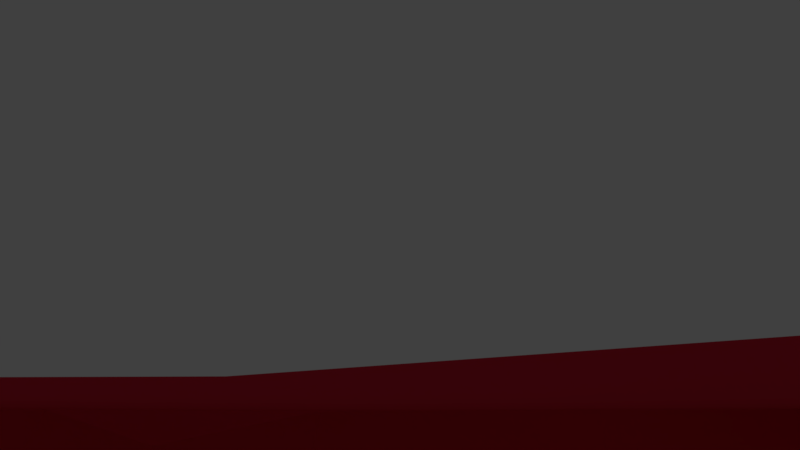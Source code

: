 # Source: platform.blend  (saved by Blender 2.77.0; exported with 4.5.12 LTS)
import bpy
from mathutils import Matrix  # noqa: F401  (used for matrix-valued properties, if any)

bpy.ops.wm.read_factory_settings(use_empty=True)
scene = bpy.context.scene
scene.name = 'Scene'

# ---- collections
col_collection_1 = bpy.data.collections.new('Collection 1'); scene.collection.children.link(col_collection_1)

# ---- materials (node trees are filled in below, after node groups)
mat_mat_platform = bpy.data.materials.new('mat_platform')
mat_mat_platform.alpha_threshold = 0.0
mat_mat_platform.use_transparent_shadow = False
mat_mat_platform.diffuse_color = (0.8, 0.03273, 0.06906, 1.0)
mat_mat_platform.specular_color = (0.0, 0.0, 0.0)
mat_mat_platform.roughness = 0.5
mat_mat_platform.specular_intensity = 0.0

# ---- node groups
ng_auto_smooth = bpy.data.node_groups.new('Auto Smooth', 'GeometryNodeTree')
_s = ng_auto_smooth.interface.new_socket(name='Geometry', in_out='OUTPUT', socket_type='NodeSocketGeometry')
_s = ng_auto_smooth.interface.new_socket(name='Geometry', in_out='INPUT', socket_type='NodeSocketGeometry')
_s = ng_auto_smooth.interface.new_socket(name='Angle', in_out='INPUT', socket_type='NodeSocketFloat')
_s.subtype = 'ANGLE'
_s.min_value = 0.0
_s.max_value = 3.142
ng_auto_smooth.is_modifier = True
_N = ng_auto_smooth.nodes; _L = ng_auto_smooth.links
n0 = _N.new('NodeGroupOutput'); n0.name = 'Group Output'; n0.location = (480, -100)
n1 = _N.new('NodeGroupInput'); n1.name = 'Group Input'; n1.location = (-420, -300)
n2 = _N.new('NodeGroupInput'); n2.name = 'Group Input.001'; n2.location = (-60, -100)
n3 = _N.new('GeometryNodeSetShadeSmooth'); n3.name = 'Set Shade Smooth'; n3.location = (120, -100)
n3.domain = 'EDGE'
n4 = _N.new('GeometryNodeSetShadeSmooth'); n4.name = 'Set Shade Smooth.001'; n4.location = (300, -100)
n5 = _N.new('GeometryNodeInputMeshEdgeAngle'); n5.name = 'Edge Angle'; n5.location = (-420, -220)
n6 = _N.new('GeometryNodeInputEdgeSmooth'); n6.name = 'Is Edge Smooth'; n6.location = (-60, -160)
n7 = _N.new('GeometryNodeInputShadeSmooth'); n7.name = 'Is Face Smooth'; n7.location = (-240, -340)
n8 = _N.new('FunctionNodeBooleanMath'); n8.name = 'Boolean Math'; n8.location = (-60, -220)
n9 = _N.new('FunctionNodeCompare'); n9.name = 'Compare'; n9.location = (-240, -180)
n9.operation = 'LESS_EQUAL'
_L.new(n5.outputs[0], n9.inputs[0])
_L.new(n4.outputs[0], n0.inputs[0])
_L.new(n1.outputs[1], n9.inputs[1])
_L.new(n9.outputs[0], n8.inputs[0])
_L.new(n7.outputs[0], n8.inputs[1])
_L.new(n2.outputs[0], n3.inputs[0])
_L.new(n6.outputs[0], n3.inputs[1])
_L.new(n3.outputs[0], n4.inputs[0])
_L.new(n8.outputs[0], n3.inputs[2])
n0.is_active_output = True

# ---- material node trees

# ---- world
world_world = bpy.data.worlds.new('World'); scene.world = world_world
world_world.color = (0.05088, 0.05088, 0.05088)
world_world.use_sun_shadow = False
world_world.sun_shadow_jitter_overblur = 0.0
world_world.cycles.sampling_method = 'MANUAL'

# ---- cameras
cam_camera = bpy.data.cameras.new('Camera')
cam_camera.passepartout_alpha = 0.719
cam_camera.clip_end = 100.0
cam_camera.lens = 16.0
cam_camera.sensor_width = 32.0
cam_camera.sensor_height = 18.0
cam_camera.ortho_scale = 7.314
cam_camera.display_size = 1.06
cam_camera.show_name = True
cam_camera.lens_unit = 'FOV'
cam_camera.dof.focus_distance = 0.0
cam_camera.dof.aperture_fstop = 128.0

# ---- lights
light_point = bpy.data.lights.new('Point', 'POINT')
light_point.transmission_factor = 0.0
light_point.energy = 351.0
light_point.shadow_buffer_clip_start = 0.5
light_point.shadow_soft_size = 0.1
light_point.shadow_maximum_resolution = 0.006
light_point.use_absolute_resolution = True

# ---- meshes
me_cylinder = bpy.data.meshes.new('Cylinder')
me_cylinder.from_pydata([(-0.6577, 4.998, -1.941), (-0.6259, 4.968, 0.06069), (1.513, 3.649, 0.03851), (2.965, 4.286, -0.003987), (3.624, 3.675, -2.017), (3.401, 3.975, -0.06768), (4.384, 2.896, -0.8688), (4.288, 2.998, 0.06069), (5.187, 0.57, -1.319), (5.167, 0.4521, 0.06069), (4.919, -1.444, 0.06069), (4.468, -2.503, -0.2487), (4.426, -2.47, 0.06069), (2.934, -3.008, 0.06069), (2.286, -4.508, 0.06069), (0.8758, -4.955, 0.06069), (-0.8628, -4.81, -0.242), (-0.8821, -4.742, 0.06069), (0.4438, -0.4407, -0.01347), (-2.323, -3.423, 0.06069), (-4.225, -2.716, -0.9598), (-4.157, -2.576, -0.04101), (-4.927, -1.087, -0.2487), (-4.689, -1.059, 0.06069), (-4.716, 0.4809, 0.06069), (-4.165, 1.746, 0.06069), (-1.38, 0.9586, 0.06069), (-2.554, 4.072, 0.06069), (-1.762, 4.652, -1.964), (-1.772, 4.675, 0.06069), (-2.119, -3.554, 0.07196), (-2.191, -3.71, -2.193), (-3.081, -3.218, -1.278), (-2.964, -3.094, 0.02377), (-2.676, -4.01, -1.108), (-2.574, -3.856, 0.02377), (-2.354, -4.354, -0.9093), (-2.265, -4.188, 0.02377), (-2.231, -4.545, -0.9225), (-2.178, -4.442, -0.1125), (-2.873, -4.242, -1.122), (-2.796, -4.15, 0.02377), (-3.83, -3.238, -1.836), (-3.832, -3.353, 0.02377), (-4.072, -2.85, -1.314), (-4.048, -2.754, -0.07355), (-1.466, -4.321, -1.9), (-1.392, -4.174, 0.1629), (-1.085, -4.898, -1.47), (-0.9727, -4.822, 0.08924), (-1.744, -4.567, -1.928), (-1.701, -4.496, 0.07196), (-2.591, -4.03, -2.239), (-2.513, -3.854, 0.0939), (-2.838, -3.671, -2.13), (-2.762, -3.495, 0.0939), (-2.578, -3.332, 0.07291), (-2.68, -3.465, -0.1185), (-2.451, -3.611, -0.1195), (-2.36, -3.472, 0.07343), (-2.451, -3.611, -0.1224), (-2.79, -3.589, -0.1195), (-2.684, -3.45, 0.0939), (-2.848, -3.519, -0.1195), (-2.74, -3.383, 0.05324), (-2.816, -3.354, 0.07251), (-2.927, -3.488, -0.1175), (-2.906, -3.338, -0.1189), (-2.796, -3.209, 0.0837), (-2.906, -3.338, -0.2565), (-2.742, -3.473, -0.1195), (-2.638, -3.339, 0.0939), (-2.901, -3.523, -0.1195), (-2.791, -3.387, 0.05324), (-2.927, -3.006, 0.06069), (-1.351, -4.163, 0.06069), (-2.148, -4.196, -0.04681), (-2.153, -4.24, -0.2841), (-1.938, -4.383, -0.03753), (-1.976, -4.408, -0.2456), (-2.171, -4.398, -0.2846), (-2.165, -4.348, -0.02909), (-2.236, -4.249, -0.2846), (-2.229, -4.204, -0.06278), (-3.05, -3.87, 0.02377), (-3.136, -3.952, -1.122), (-3.191, -3.693, -1.645), (-3.248, -3.802, 0.02377), (-2.756, -3.997, -1.278), (-2.652, -3.844, 0.02377), (-3.673, -2.761, 0.01159), (-4.289, -2.027, 0.01159), (-3.87, -2.863, -0.8385), (-4.388, -2.208, -0.854), (-3.688, -2.672, 0.06069), (-4.4, -1.848, 0.06069), (3.672, -3.765, 0.05642), (3.571, -3.749, 0.1437), (3.038, -4.43, -0.2197), (2.936, -4.331, 0.1), (2.488, -4.345, 0.001201), (3.522, -3.244, 0.1437), (3.882, -3.028, 0.1437), (3.914, -3.165, -0.186), (4.023, -3.113, -0.5523), (3.953, -3.175, 0.08009), (4.242, -2.964, -0.5909), (4.293, -2.867, 0.08009), (4.315, -2.995, -0.6622), (4.401, -2.878, -0.06239), (4.186, -3.428, -0.6622), (4.176, -3.47, 0.08009), (3.846, -3.578, 0.08009), (3.883, -3.519, -0.6622), (4.232, -2.708, -0.04777), (4.277, -2.727, -0.2458), (4.419, -2.667, -0.2462), (4.418, -2.631, -0.03526), (4.419, -2.667, -0.285), (4.41, -2.807, -0.2464), (4.406, -2.812, -0.02387), (4.25, -2.809, -0.2464), (4.198, -2.815, -0.06931), (-1.089, -4.611, 0.06069), (-0.2638, -4.939, 0.06069), (-1.04, -4.597, 0.06069), (-0.8414, -4.847, 0.06069), (-1.078, -4.673, -0.242), (-0.804, -4.794, -0.0678), (-0.8084, -4.765, 0.06069), (-0.8167, -4.732, -0.0678), (-0.6887, -4.772, 0.06069), (-0.8207, -4.706, 0.06069), (-0.6986, -4.791, -0.06832), (-0.9788, -4.807, -0.242), (-0.9585, -4.812, 0.06069), (4.702, 2.154, -0.9328), (5.132, 1.164, -1.454), (4.257, 2.713, 0.06069), (1.919, 1.199, 0.1052), (5.089, 1.081, 0.06069), (4.681, 1.971, 0.06069), (4.412, 2.764, -0.8688), (5.128, 0.1922, -1.026), (4.827, 1.145, 0.06069), (5.116, -0.4193, 0.06069), (5.083, 0.05201, 0.06069), (3.104, 3.988, -0.05426), (2.99, 4.074, 0.06069), (4.137, 2.364, 0.06069), (4.114, 2.586, -0.05426), (4.068, 2.77, -2.493), (3.518, 3.691, -1.952), (4.521, 1.908, -2.084), (4.27, 1.722, 0.04056), (4.5, 2.268, -2.084), (4.243, 2.18, 0.04056), (4.538, 2.328, -2.087), (4.337, 2.431, -0.01904), (4.798, 1.969, -2.084), (4.624, 1.799, 0.04056), (4.642, 1.417, 0.04056), (4.755, 1.647, -2.075), (4.255, 3.131, -0.05426), (4.035, 3.043, -2.483), (4.966, 1.182, -0.35), (4.564, 2.012, 0.06069), (4.607, 2.594, -0.9756), (4.607, 2.564, 0.06069), (4.652, 2.215, -0.9328), (5.18, 1.063, -1.409), (5.025, 1.092, -1.427), (5.157, 0.9745, 0.06069), (4.938, 1.005, 0.06069), (4.902, 1.104, 0.09806), (4.834, 1.38, -0.35), (4.706, 1.396, 0.09806), (4.883, 1.432, -0.35), (4.779, 1.473, 0.07928), (5.035, 1.354, -0.35), (5.003, 1.358, 0.09806), (5.033, 1.199, 0.09806), (5.055, 1.246, -0.35), (4.999, 1.708, -0.5609), (4.944, 1.677, -0.05166), (5.006, 1.542, -0.5609), (4.95, 1.517, -0.07943), (4.844, 1.641, -0.5609), (4.794, 1.613, -0.05166), (4.718, 1.756, -0.05166), (4.764, 1.79, -0.5609), (3.145, 4.101, -0.3766), (3.02, 4.067, 0.01173), (3.123, 4.175, -0.3584), (2.989, 4.204, -0.06605), (3.203, 4.162, -0.4241), (3.1, 4.157, 0.01173), (3.171, 4.05, 0.01173), (3.275, 4.084, -0.466), (4.297, 2.487, -0.2602), (4.301, 2.393, 0.03643), (4.187, 2.244, -0.2602), (4.195, 2.158, 0.066), (4.151, 2.593, -0.2602), (4.16, 2.494, 0.04606), (4.207, 2.593, 0.0265), (4.2, 2.695, -0.2602), (-3.118, 2.84, -1.527), (-3.101, 2.798, 0.2029), (-3.963, 2.09, -1.383), (-3.95, 2.044, 0.113), (-4.065, 2.107, -1.383), (-4.053, 2.061, 0.05071), (-3.354, 3.441, -1.527), (-3.338, 3.403, 0.07367), (-3.097, 3.498, 0.07367), (-3.165, 3.498, -1.543), (-3.047, 3.6, -1.039), (-3.042, 3.625, 0.08009), (-2.804, 3.95, -1.039), (-2.798, 3.977, 0.08009), (-2.626, 3.989, -1.039), (-2.619, 4.016, 0.06282), (-2.99, 3.097, -1.039), (-2.985, 3.119, 0.1467), (-3.093, 3.011, 0.1467), (-3.097, 2.99, -1.039), (-3.291, 3.731, 0.02711), (-3.687, 3.121, -0.4578), (-3.694, 3.083, -0.1202), (-3.369, 3.517, -0.6594), (-3.338, 3.483, 0.06069), (-3.601, 3.357, -0.8174), (-3.635, 3.367, 0.001961), (-3.517, 3.241, 0.03554), (-3.317, 3.653, -0.6536), (-3.217, 3.677, 0.04002), (-3.05, 3.828, -0.8652), (-3.033, 3.873, 0.04002), (-2.883, 3.863, -0.8087), (-2.857, 3.915, 0.02123), (-3.118, 3.513, -0.9587), (-3.114, 3.545, 0.04002), (-3.301, 3.471, 0.04002), (-3.224, 3.509, -0.9816), (-4.42, 2.193, -1.551), (-4.433, 2.135, 0.08009), (-3.909, 2.866, -1.588), (-3.914, 2.879, 0.08009), (-3.76, 2.862, -1.526), (-3.734, 2.918, 0.06282), (-4.502, 1.197, -1.261), (-4.527, 1.08, 0.04772), (-4.636, 0.9724, 0.04772), (-4.609, 1.09, -1.261), (-4.098, -2.255, 0.01159), (-4.203, -2.44, -0.859), (-4.417, -2.364, -0.854), (-4.336, -2.125, 0.01159), (-1.668, 4.46, 0.06069), (0.3354, 4.679, 0.06069), (0.2981, 4.71, -1.432), (-1.341, 4.552, 0.06069), (-1.92, 4.552, 0.06069), (-1.927, 4.548, -1.728), (1.49, 4.743, -1.247), (1.534, 4.696, 0.05114), (1.645, 4.789, 0.05114), (0.1064, 4.996, 0.05114), (0.09038, 4.947, -1.149), (1.549, 4.837, -1.247), (0.5171, 4.696, 0.05114), (0.4788, 4.727, -1.157), (-0.1517, 5.041, -0.8011), (-0.117, 5.012, 0.04002), (0.1218, 4.929, -0.8011), (0.1581, 4.899, 0.04002), (0.239, 4.788, -0.8011), (0.2759, 4.758, 0.02123), (-0.2391, 4.923, -0.8011), (-0.2049, 4.893, 0.04002), (-0.3596, 5.036, 0.04002), (-0.3929, 5.066, -0.8011), (-2.213, 4.527, -1.338), (-2.173, 4.477, 0.04002), (-1.771, 4.515, -1.338), (-1.746, 4.482, 0.02123), (-2.532, 4.216, -1.085), (-2.511, 4.182, 0.04002), (-2.43, 4.323, 0.04002), (-2.451, 4.357, -1.172), (-2.73, 4.209, -0.4966), (-2.719, 4.24, 0.0265), (-2.644, 4.188, -0.4966), (-2.584, 4.207, -0.00127), (-2.742, 4.129, -0.4966), (-2.738, 4.113, 0.0265), (-2.893, 4.091, 0.0265), (-2.839, 4.115, -0.4966), (0.2043, 3.09, 0.06253), (1.213, -1.833, 0.06069), (2.182, 2.863, 0.08103), (-3.119, 2.656, 0.06069), (1.764, 4.679, 0.06069), (3.104, -0.1728, 0.06069), (4.218, 1.725, 0.06069), (3.229, -3.437, 0.06069), (-2.07, -3.498, 0.06069), (1.882, 4.835, -1.21), (5.179, -1.604, -1.21), (4.386, -2.299, -1.21), (3.12, -3.389, -1.21), (2.11, -4.72, -1.21), (1.638, -4.69, -1.005), (-2.294, -3.593, -1.046), (-4.921, -1.02, -1.21), (-4.88, 0.4275, -0.4056), (-4.289, 1.791, -1.21), (-3.24, 2.751, -0.7812), (-2.6, 4.164, -1.21), (-3.297, -3.305, -1.272), (3.329, -3.398, -2.331), (-4.542, -2.185, -1.21), (-3.48, -3.037, -1.21), (-1.268, -4.584, -0.8349), (-0.4359, -5.251, -1.21), (4.496, 1.936, -1.21), (4.99, -0.5598, -1.119), (4.203, 2.35, -1.21), (3.198, 4.185, -1.21), (-0.2969, 4.481, -0.8357), (4.984, 1.145, -1.21), (1.836, 4.518, -2.667), (4.822, -1.367, -2.667), (4.181, -2.197, -2.667), (2.997, -3.217, -2.667), (2.052, -4.462, -2.667), (2.91, -4.095, -2.168), (-2.113, -3.442, -2.667), (-4.525, -1.0, -2.667), (-3.934, 1.629, -2.667), (-2.953, 2.527, -2.667), (-2.354, 3.849, -2.667), (-2.822, -2.819, -2.667), (2.57, -4.205, -2.168), (-4.171, -2.091, -2.667), (-3.352, -2.714, -2.667), (-1.195, -4.468, -2.766), (-0.3296, -4.959, -2.667), (4.283, 1.764, -2.667), (3.392, -3.787, -2.504), (3.07, 3.868, -2.667), (-1.273, 3.962, -2.667), (3.592, -3.24, -2.331), (-3.214, 3.708, -0.9332), (-4.917, -0.1127, -2.202), (-5.198, -0.2268, -1.046), (-5.001, -0.4544, -1.025), (-4.719, 0.9114, -0.647), (-4.552, 0.8464, -2.48), (-4.861, -0.2021, -2.158), (-5.177, 0.7313, -0.98), (-4.72, 0.6312, -2.485)], [], [(0, 1, 260, 261), (164, 163, 150, 151), (6, 7, 168, 167), (8, 9, 146, 143), (10, 12, 11), (11, 12, 306), (20, 21, 258, 257), (22, 23, 24), (264, 263, 29, 28), (28, 29, 1, 0), (47, 30, 55, 53, 51, 49), (32, 33, 89, 88), (50, 51, 53, 52), (34, 35, 37, 36), (48, 49, 51, 50), (36, 37, 39, 38), (46, 47, 49, 48), (38, 39, 41, 40), (54, 55, 30, 31), (40, 41, 84, 85), (35, 84, 41, 39, 37), (31, 30, 47, 46), (42, 43, 45, 44), (52, 53, 55, 54), (44, 45, 33, 32), (59, 56, 64, 62), (60, 59, 62, 61), (58, 59, 60), (63, 64, 56, 57), (57, 56, 59, 58), (61, 62, 64, 63), (68, 65, 73, 71), (69, 68, 71, 70), (67, 68, 69), (72, 73, 65, 66), (66, 65, 68, 67), (70, 71, 73, 72), (16, 17, 126), (78, 76, 83, 81), (79, 78, 81, 80), (82, 83, 76, 77), (77, 76, 78, 79), (80, 81, 83, 82), (86, 87, 43, 42), (87, 89, 33, 45, 43), (86, 88, 89, 87), (34, 85, 84, 35), (90, 255, 258, 21), (92, 90, 21, 20), (95, 23, 22), (91, 255, 256, 93), (96, 97, 99, 98), (98, 99, 100), (97, 102, 101, 100, 99), (96, 103, 102, 97), (104, 105, 107, 106), (106, 107, 109, 108), (108, 109, 111, 110), (110, 111, 112, 113), (105, 112, 111, 109, 107), (104, 113, 112, 105), (117, 114, 122, 120), (118, 117, 120, 119), (116, 117, 118), (121, 122, 114, 115), (115, 114, 117, 116), (119, 120, 122, 121), (134, 135, 123, 127), (123, 135, 126, 17), (127, 123, 17, 16), (128, 129, 132, 130), (18, 26, 74, 307), (130, 132, 131, 133), (131, 132, 129), (133, 131, 129, 128), (16, 126, 135, 134), (15, 306, 75), (137, 140, 172, 170), (13, 300, 75, 306), (23, 74, 24), (159, 160, 161, 162), (138, 166, 168, 7), (157, 158, 160, 159), (142, 138, 7, 6), (140, 173, 172), (154, 161, 160, 158, 156), (147, 150, 163, 5), (155, 156, 158, 157), (152, 147, 5, 4), (153, 154, 156, 155), (75, 125, 124), (153, 162, 161, 154), (4, 5, 163, 164), (167, 168, 141, 136), (124, 15, 75), (168, 166, 141), (170, 172, 9, 8), (172, 173, 146, 9), (13, 304, 300), (165, 174, 176, 175), (175, 176, 178, 177), (177, 178, 180, 179), (179, 180, 181, 182), (174, 181, 180, 178, 176), (2, 299, 301), (165, 182, 181, 174), (183, 184, 186, 185), (185, 186, 188, 187), (187, 188, 189, 190), (184, 189, 188, 186), (95, 94, 74), (183, 190, 189, 184), (191, 192, 194, 193), (193, 194, 196, 195), (195, 196, 197, 198), (192, 197, 196, 194), (74, 19, 307), (191, 198, 197, 192), (199, 200, 202, 201), (201, 202, 204, 203), (203, 204, 205, 206), (200, 205, 204, 202), (23, 95, 74), (199, 206, 205, 200), (207, 208, 210, 209), (209, 210, 212, 211), (211, 212, 214, 213), (213, 214, 215, 216), (208, 215, 214, 212, 210), (74, 26, 24), (207, 216, 215, 208), (217, 218, 220, 219), (219, 220, 222, 221), (221, 222, 224, 223), (223, 224, 225, 226), (218, 225, 224, 222, 220), (148, 303, 305), (217, 226, 225, 218), (228, 229, 233, 232), (145, 305, 10), (229, 234, 233), (233, 234, 231, 227), (304, 13, 10, 305), (237, 238, 240, 239), (239, 240, 242, 241), (241, 242, 243, 244), (236, 243, 242, 240, 238), (15, 14, 306), (245, 246, 248, 247), (247, 248, 250, 249), (249, 250, 252, 251), (251, 252, 253, 254), (246, 253, 252, 250, 248), (12, 10, 306), (245, 254, 253, 246), (257, 258, 91, 93), (256, 255, 90, 92), (145, 144, 305), (258, 255, 91), (18, 139, 26), (305, 149, 148), (263, 262, 260, 1, 29), (272, 271, 268, 269), (148, 3, 303), (267, 268, 271, 266), (270, 267, 266, 265), (265, 266, 271, 272), (273, 274, 276, 275), (275, 276, 278, 277), (277, 278, 280, 279), (279, 280, 281, 282), (274, 281, 280, 278, 276), (259, 27, 302), (273, 282, 281, 274), (283, 284, 286, 285), (136, 141, 166, 169), (285, 286, 288, 287), (287, 288, 289, 290), (284, 289, 288, 286), (283, 290, 289, 284), (138, 142, 169, 166), (140, 137, 171, 173), (146, 173, 171, 143), (291, 292, 294, 293), (293, 294, 296, 295), (295, 296, 297, 298), (292, 297, 296, 294), (299, 2, 259, 302), (291, 298, 297, 292), (301, 299, 139, 305), (300, 304, 18, 307), (26, 302, 25), (2, 301, 305, 303), (26, 25, 24), (13, 306, 10), (268, 267, 270, 269), (300, 307, 75), (2, 303, 259), (299, 302, 26, 139), (304, 305, 139, 18), (94, 95, 322, 323), (11, 306, 311, 310), (124, 125, 324, 325), (307, 19, 314), (25, 302, 318, 317), (149, 305, 326, 328), (145, 10, 309, 327), (22, 24, 316, 315), (144, 145, 327, 331), (306, 14, 312, 311), (74, 94, 323, 320), (19, 74, 320, 314), (302, 27, 319, 318), (15, 124, 325, 313), (305, 144, 331, 326), (303, 3, 329, 308), (75, 307, 314, 324), (24, 25, 317, 316), (148, 149, 328, 329), (14, 313, 312), (259, 303, 308, 330), (3, 148, 329), (95, 22, 315, 322), (125, 75, 324), (27, 259, 330, 319), (312, 313, 336), (314, 320, 343, 338), (324, 314, 338, 347), (319, 330, 352, 342), (103, 96, 350, 353), (331, 327, 333, 349), (308, 329, 351, 332), (320, 323, 346, 343), (322, 315, 339, 345), (326, 331, 349), (327, 309, 333), (323, 322, 345, 346), (315, 316, 339), (329, 328, 349, 351), (309, 310, 334, 333), (313, 325, 348, 336), (316, 317, 340, 339), (330, 308, 332, 352), (310, 311, 335, 334), (325, 324, 347, 348), (317, 318, 341, 340), (311, 312, 336, 335), (328, 326, 349), (318, 319, 342, 341), (96, 98, 337, 350), (98, 100, 344, 337), (102, 103, 353), (100, 101, 321, 344), (14, 15, 313), (309, 10, 310), (10, 11, 310), (150, 147, 152, 151), (235, 232, 233, 227), (235, 227, 231, 230), (230, 234, 228), (231, 234, 230), (234, 229, 228), (236, 238, 237, 354), (244, 243, 236, 354), (321, 102, 353), (321, 101, 102), (264, 261, 262), (260, 262, 261), (263, 264, 262), (362, 361, 358, 359), (357, 358, 361, 356), (360, 357, 356, 355), (355, 356, 361, 362), (358, 357, 360, 359)])
me_cylinder.polygons.foreach_set('use_smooth', [True] * 274)
_ca = me_cylinder.color_attributes.new('Col', 'BYTE_COLOR', 'CORNER')
_ca.data.foreach_set('color', [0.6584, 0.0185, 0.03434, 1.0, 0.05127, 0.07227, 0.0999, 1.0, 0.04971, 0.06848, 0.09531, 1.0, 0.6584, 0.0185, 0.03434, 1.0, 0.6584, 0.0185, 0.03434, 1.0, 0.02315, 0.03071, 0.04519, 1.0, 0.04231, 0.05781, 0.07819, 1.0, 0.6584, 0.0185, 0.03434, 1.0, 0.3372, 0.0331, 0.05286, 1.0, 0.05127, 0.07227, 0.0999, 1.0, 0.05127, 0.07227, 0.0999, 1.0, 0.4233, 0.03071, 0.04971, 1.0, 0.6376, 0.01938, 0.0356, 1.0, 0.05127, 0.07227, 0.0999, 1.0, 0.05127, 0.07227, 0.0999, 1.0, 0.402, 0.03071, 0.04971, 1.0, 0.0331, 0.04667, 0.0648, 1.0, 0.02624, 0.03689, 0.05127, 1.0, 0.0648, 0.06848, 0.09531, 1.0, 0.0648, 0.06848, 0.09531, 1.0, 0.02624, 0.03689, 0.05127, 1.0, 0.04971, 0.07036, 0.09759, 1.0, 0.5029, 0.02519, 0.04374, 1.0, 0.05127, 0.07227, 0.0999, 1.0, 0.05127, 0.07227, 0.0999, 1.0, 0.402, 0.03071, 0.05127, 1.0, 0.02029, 0.02732, 0.03955, 1.0, 0.01521, 0.01938, 0.02843, 1.0, 0.016, 0.02029, 0.02956, 1.0, 0.6584, 0.0185, 0.03434, 1.0, 0.04374, 0.05951, 0.08228, 1.0, 0.05127, 0.07227, 0.0999, 1.0, 0.6584, 0.0185, 0.03434, 1.0, 0.6584, 0.0185, 0.03434, 1.0, 0.05127, 0.07227, 0.0999, 1.0, 0.05127, 0.07227, 0.0999, 1.0, 0.6584, 0.0185, 0.03434, 1.0, 0.02956, 0.04374, 0.05781, 1.0, 0.01681, 0.02217, 0.0319, 1.0, 0.03689, 0.02519, 0.0356, 1.0, 0.04817, 0.06848, 0.09306, 1.0, 0.05127, 0.07227, 0.0999, 1.0, 0.04092, 0.05781, 0.08022, 1.0, 0.5149, 0.02416, 0.04092, 1.0, 0.03689, 0.05127, 0.07036, 1.0, 0.05127, 0.07227, 0.0999, 1.0, 0.3231, 0.03434, 0.05613, 1.0, 0.6514, 0.01938, 0.0356, 1.0, 0.05127, 0.07227, 0.0999, 1.0, 0.04817, 0.06848, 0.09306, 1.0, 0.6514, 0.0185, 0.03434, 1.0, 0.5711, 0.02217, 0.03955, 1.0, 0.05127, 0.07227, 0.0999, 1.0, 0.05127, 0.07227, 0.0999, 1.0, 0.08866, 0.06301, 0.08866, 1.0, 0.6308, 0.01938, 0.0356, 1.0, 0.04092, 0.05781, 0.08022, 1.0, 0.05127, 0.07227, 0.0999, 1.0, 0.6514, 0.01938, 0.0356, 1.0, 0.08228, 0.0648, 0.09084, 1.0, 0.05127, 0.07227, 0.0999, 1.0, 0.05127, 0.07227, 0.0999, 1.0, 0.07227, 0.06663, 0.09306, 1.0, 0.6514, 0.01938, 0.0356, 1.0, 0.02956, 0.04374, 0.05781, 1.0, 0.05127, 0.07227, 0.0999, 1.0, 0.491, 0.02519, 0.04374, 1.0, 0.5906, 0.02029, 0.03689, 1.0, 0.05448, 0.07227, 0.0999, 1.0, 0.05127, 0.07227, 0.0999, 1.0, 0.5776, 0.02217, 0.03955, 1.0, 0.6514, 0.01938, 0.0356, 1.0, 0.02122, 0.02843, 0.04092, 1.0, 0.04092, 0.05613, 0.07619, 1.0, 0.6584, 0.0185, 0.03434, 1.0, 0.5776, 0.02217, 0.03955, 1.0, 0.05127, 0.07227, 0.0999, 1.0, 0.05448, 0.07227, 0.09759, 1.0, 0.3278, 0.03434, 0.05613, 1.0, 0.02519, 0.0331, 0.04817, 1.0, 0.05448, 0.07227, 0.09759, 1.0, 0.05127, 0.07227, 0.0999, 1.0, 0.05448, 0.07227, 0.0999, 1.0, 0.05127, 0.07227, 0.0999, 1.0, 0.6584, 0.0185, 0.03434, 1.0, 0.01681, 0.02217, 0.0319, 1.0, 0.02956, 0.04374, 0.05781, 1.0, 0.6172, 0.02029, 0.03689, 1.0, 0.6584, 0.0185, 0.03434, 1.0, 0.05127, 0.07227, 0.0999, 1.0, 0.05127, 0.07227, 0.0999, 1.0, 0.6584, 0.0185, 0.03434, 1.0, 0.6514, 0.0185, 0.03434, 1.0, 0.04817, 0.06848, 0.09306, 1.0, 0.03689, 0.02519, 0.0356, 1.0, 0.6514, 0.01938, 0.0356, 1.0, 0.6584, 0.0185, 0.03434, 1.0, 0.05127, 0.07227, 0.0999, 1.0, 0.03689, 0.05127, 0.07036, 1.0, 0.6584, 0.0185, 0.03434, 1.0, 0.0356, 0.04817, 0.06663, 1.0, 0.03689, 0.05127, 0.07819, 1.0, 0.08438, 0.04519, 0.06848, 1.0, 0.02122, 0.02624, 0.04092, 1.0, 0.04231, 0.05951, 0.08438, 1.0, 0.0356, 0.04817, 0.06663, 1.0, 0.02122, 0.02624, 0.04092, 1.0, 0.1195, 0.05613, 0.08228, 1.0, 0.05127, 0.07227, 0.0999, 1.0, 0.05127, 0.07227, 0.0999, 1.0, 0.05127, 0.07227, 0.0999, 1.0, 0.05127, 0.07227, 0.0999, 1.0, 0.04519, 0.06125, 0.08438, 1.0, 0.05127, 0.07227, 0.0999, 1.0, 0.05127, 0.07227, 0.0999, 1.0, 0.05127, 0.07227, 0.0999, 1.0, 0.04374, 0.06301, 0.08866, 1.0, 0.03955, 0.05448, 0.07619, 1.0, 0.04817, 0.06663, 0.09306, 1.0, 0.1812, 0.04667, 0.07036, 1.0, 0.02122, 0.02624, 0.04092, 1.0, 0.08438, 0.04519, 0.06848, 1.0, 0.4452, 0.02624, 0.04519, 1.0, 0.04092, 0.05613, 0.08228, 1.0, 0.117, 0.04519, 0.06848, 1.0, 0.2122, 0.0356, 0.05613, 1.0, 0.0356, 0.04971, 0.07619, 1.0, 0.0382, 0.05127, 0.07421, 1.0, 0.05127, 0.07227, 0.0999, 1.0, 0.05127, 0.07227, 0.0999, 1.0, 0.05127, 0.07227, 0.0999, 1.0, 0.03955, 0.05613, 0.07819, 1.0, 0.05127, 0.07227, 0.0999, 1.0, 0.0382, 0.05127, 0.07421, 1.0, 0.3864, 0.03071, 0.04971, 1.0, 0.2122, 0.0356, 0.05613, 1.0, 0.117, 0.04519, 0.06848, 1.0, 0.3419, 0.03434, 0.05613, 1.0, 0.3419, 0.03434, 0.05613, 1.0, 0.117, 0.04519, 0.06848, 1.0, 0.04231, 0.05781, 0.08866, 1.0, 0.3095, 0.02315, 0.03689, 1.0, 0.2542, 0.04092, 0.06125, 1.0, 0.0356, 0.04971, 0.07619, 1.0, 0.2502, 0.03689, 0.05951, 1.0, 0.3968, 0.02956, 0.04971, 1.0, 0.05127, 0.07227, 0.0999, 1.0, 0.05127, 0.07227, 0.0999, 1.0, 0.05127, 0.07227, 0.0999, 1.0, 0.05127, 0.07227, 0.0999, 1.0, 0.05127, 0.07227, 0.0999, 1.0, 0.05127, 0.07227, 0.0999, 1.0, 0.05127, 0.07227, 0.0999, 1.0, 0.2961, 0.03689, 0.05781, 1.0, 0.05127, 0.07227, 0.0999, 1.0, 0.05127, 0.07227, 0.0999, 1.0, 0.4735, 0.02732, 0.04519, 1.0, 0.05127, 0.07227, 0.0999, 1.0, 0.05127, 0.07227, 0.0999, 1.0, 0.05127, 0.07227, 0.0999, 1.0, 0.05127, 0.07227, 0.0999, 1.0, 0.05127, 0.07227, 0.0999, 1.0, 0.05127, 0.07227, 0.0999, 1.0, 0.05127, 0.07227, 0.0999, 1.0, 0.05127, 0.07227, 0.0999, 1.0, 0.2918, 0.03689, 0.05781, 1.0, 0.05127, 0.07227, 0.0999, 1.0, 0.05127, 0.07227, 0.0999, 1.0, 0.1746, 0.04817, 0.07227, 1.0, 0.6584, 0.0185, 0.03434, 1.0, 0.05127, 0.07227, 0.0999, 1.0, 0.05127, 0.07227, 0.0999, 1.0, 0.6584, 0.0185, 0.03434, 1.0, 0.05127, 0.07227, 0.0999, 1.0, 0.02122, 0.02843, 0.04231, 1.0, 0.03689, 0.05127, 0.07036, 1.0, 0.05127, 0.07227, 0.0999, 1.0, 0.05127, 0.07227, 0.0999, 1.0, 0.6445, 0.01938, 0.0356, 1.0, 0.5583, 0.02217, 0.03955, 1.0, 0.02122, 0.02843, 0.04231, 1.0, 0.05127, 0.07227, 0.0999, 1.0, 0.4233, 0.02217, 0.0382, 1.0, 0.162, 0.04971, 0.07421, 1.0, 0.05448, 0.07227, 0.0999, 1.0, 0.05127, 0.07227, 0.0999, 1.0, 0.0185, 0.02315, 0.0356, 1.0, 0.05127, 0.07227, 0.0999, 1.0, 0.05127, 0.07227, 0.0999, 1.0, 0.05127, 0.07227, 0.0999, 1.0, 0.5333, 0.02315, 0.04092, 1.0, 0.0185, 0.02315, 0.0356, 1.0, 0.05127, 0.07227, 0.0999, 1.0, 0.5029, 0.02519, 0.04374, 1.0, 0.01764, 0.02315, 0.0331, 1.0, 0.01521, 0.01938, 0.02843, 1.0, 0.02029, 0.02732, 0.03955, 1.0, 0.05127, 0.07227, 0.0999, 1.0, 0.05127, 0.07227, 0.0999, 1.0, 0.05127, 0.07227, 0.0999, 1.0, 0.05127, 0.07227, 0.0999, 1.0, 0.0382, 0.05448, 0.07619, 1.0, 0.0331, 0.04667, 0.06848, 1.0, 0.05127, 0.07227, 0.0999, 1.0, 0.05127, 0.07227, 0.0999, 1.0, 0.05127, 0.07227, 0.0999, 1.0, 0.05127, 0.07227, 0.0999, 1.0, 0.05127, 0.07227, 0.0999, 1.0, 0.0331, 0.04667, 0.06848, 1.0, 0.05127, 0.07227, 0.0999, 1.0, 0.02217, 0.02956, 0.04374, 1.0, 0.05127, 0.07227, 0.0999, 1.0, 0.03955, 0.05613, 0.07619, 1.0, 0.0382, 0.05448, 0.07619, 1.0, 0.05127, 0.07227, 0.0999, 1.0, 0.05127, 0.07227, 0.0999, 1.0, 0.0331, 0.04667, 0.06848, 1.0, 0.05127, 0.07227, 0.0999, 1.0, 0.05127, 0.07227, 0.0999, 1.0, 0.05127, 0.07227, 0.0999, 1.0, 0.05127, 0.07227, 0.0999, 1.0, 0.09531, 0.06125, 0.0865, 1.0, 0.05127, 0.07227, 0.0999, 1.0, 0.05127, 0.07227, 0.0999, 1.0, 0.1683, 0.04817, 0.07421, 1.0, 0.3325, 0.0331, 0.05448, 1.0, 0.05127, 0.07227, 0.0999, 1.0, 0.05127, 0.07227, 0.0999, 1.0, 0.3864, 0.03071, 0.04971, 1.0, 0.3864, 0.03071, 0.04971, 1.0, 0.05127, 0.07227, 0.0999, 1.0, 0.05127, 0.07227, 0.0999, 1.0, 0.4072, 0.03071, 0.04971, 1.0, 0.05127, 0.07227, 0.0999, 1.0, 0.05127, 0.07227, 0.0999, 1.0, 0.05127, 0.07227, 0.0999, 1.0, 0.05127, 0.07227, 0.0999, 1.0, 0.05127, 0.07227, 0.0999, 1.0, 0.05127, 0.07227, 0.0999, 1.0, 0.1356, 0.05448, 0.08022, 1.0, 0.05127, 0.07227, 0.0999, 1.0, 0.05127, 0.07227, 0.0999, 1.0, 0.05127, 0.07227, 0.0999, 1.0, 0.05127, 0.07227, 0.0999, 1.0, 0.05127, 0.07227, 0.0999, 1.0, 0.05127, 0.07227, 0.0999, 1.0, 0.2961, 0.03689, 0.05781, 1.0, 0.05127, 0.07227, 0.0999, 1.0, 0.05127, 0.07227, 0.0999, 1.0, 0.2502, 0.04092, 0.0648, 1.0, 0.0999, 0.05781, 0.08438, 1.0, 0.05127, 0.07227, 0.0999, 1.0, 0.2961, 0.03689, 0.05781, 1.0, 0.2159, 0.04374, 0.06848, 1.0, 0.05127, 0.07227, 0.0999, 1.0, 0.05127, 0.07227, 0.0999, 1.0, 0.07819, 0.0648, 0.09084, 1.0, 0.09759, 0.06125, 0.0865, 1.0, 0.05127, 0.07227, 0.0999, 1.0, 0.05127, 0.07227, 0.0999, 1.0, 0.0999, 0.05781, 0.08438, 1.0, 0.2502, 0.04092, 0.0648, 1.0, 0.05127, 0.07227, 0.0999, 1.0, 0.05127, 0.07227, 0.0999, 1.0, 0.2664, 0.04092, 0.06125, 1.0, 0.2051, 0.04667, 0.06848, 1.0, 0.04817, 0.06663, 0.09306, 1.0, 0.0382, 0.05448, 0.07619, 1.0, 0.05127, 0.07227, 0.0999, 1.0, 0.0382, 0.05448, 0.07619, 1.0, 0.04817, 0.06663, 0.09306, 1.0, 0.05613, 0.07036, 0.09759, 1.0, 0.04971, 0.06848, 0.09531, 1.0, 0.05127, 0.07227, 0.0999, 1.0, 0.05127, 0.07227, 0.0999, 1.0, 0.05127, 0.07227, 0.0999, 1.0, 0.05127, 0.07227, 0.0999, 1.0, 0.159, 0.05127, 0.07421, 1.0, 0.05448, 0.07227, 0.0999, 1.0, 0.05127, 0.07227, 0.0999, 1.0, 0.1144, 0.05613, 0.08438, 1.0, 0.02956, 0.04231, 0.0648, 1.0, 0.05127, 0.07227, 0.0999, 1.0, 0.02519, 0.0356, 0.04971, 1.0, 0.02624, 0.03689, 0.05781, 1.0, 0.05127, 0.07227, 0.0999, 1.0, 0.05127, 0.07227, 0.0999, 1.0, 0.05127, 0.07227, 0.0999, 1.0, 0.05127, 0.07227, 0.0999, 1.0, 0.05127, 0.07227, 0.0999, 1.0, 0.05127, 0.07227, 0.0999, 1.0, 0.05448, 0.07227, 0.0999, 1.0, 0.2462, 0.04092, 0.06301, 1.0, 0.05127, 0.07227, 0.0999, 1.0, 0.05448, 0.07227, 0.0999, 1.0, 0.159, 0.05127, 0.07421, 1.0, 0.227, 0.04519, 0.06663, 1.0, 0.05613, 0.07036, 0.09759, 1.0, 0.04817, 0.06663, 0.09306, 1.0, 0.2051, 0.04667, 0.06848, 1.0, 0.02956, 0.03955, 0.05613, 1.0, 0.03071, 0.03955, 0.05781, 1.0, 0.02956, 0.04092, 0.05951, 1.0, 0.624, 0.01938, 0.0356, 1.0, 0.05127, 0.07227, 0.0999, 1.0, 0.05127, 0.07227, 0.0999, 1.0, 0.6376, 0.02029, 0.03689, 1.0, 0.03955, 0.05613, 0.07619, 1.0, 0.05127, 0.07227, 0.0999, 1.0, 0.02956, 0.04092, 0.05951, 1.0, 0.03071, 0.03955, 0.05781, 1.0, 0.01521, 0.01938, 0.02843, 1.0, 0.02519, 0.0356, 0.04971, 1.0, 0.016, 0.02029, 0.02956, 1.0, 0.6584, 0.0185, 0.03434, 1.0, 0.05127, 0.07227, 0.0999, 1.0, 0.05127, 0.07227, 0.0999, 1.0, 0.6584, 0.0185, 0.03434, 1.0, 0.02029, 0.02732, 0.03955, 1.0, 0.05127, 0.07227, 0.0999, 1.0, 0.05127, 0.07227, 0.0999, 1.0, 0.02315, 0.03071, 0.04374, 1.0, 0.6514, 0.01938, 0.0356, 1.0, 0.05127, 0.07227, 0.0999, 1.0, 0.05127, 0.07227, 0.0999, 1.0, 0.6514, 0.01938, 0.0356, 1.0, 0.07036, 0.06663, 0.09306, 1.0, 0.05127, 0.07227, 0.0999, 1.0, 0.05127, 0.07227, 0.0999, 1.0, 0.0648, 0.06848, 0.09531, 1.0, 0.02416, 0.0331, 0.04667, 1.0, 0.03071, 0.04092, 0.05951, 1.0, 0.03434, 0.04667, 0.06848, 1.0, 0.0356, 0.04817, 0.07036, 1.0, 0.05127, 0.07227, 0.0999, 1.0, 0.05127, 0.07227, 0.0999, 1.0, 0.02416, 0.0319, 0.04667, 1.0, 0.02624, 0.03434, 0.04817, 1.0, 0.05127, 0.07227, 0.0999, 1.0, 0.04231, 0.05781, 0.07819, 1.0, 0.02315, 0.03071, 0.04519, 1.0, 0.05127, 0.07227, 0.0999, 1.0, 0.6514, 0.01938, 0.0356, 1.0, 0.05127, 0.07227, 0.0999, 1.0, 0.05127, 0.07227, 0.0999, 1.0, 0.6514, 0.01938, 0.0356, 1.0, 0.6584, 0.0185, 0.03434, 1.0, 0.05127, 0.07227, 0.0999, 1.0, 0.05127, 0.07227, 0.0999, 1.0, 0.6584, 0.0185, 0.03434, 1.0, 0.6584, 0.0185, 0.03434, 1.0, 0.0356, 0.04817, 0.07036, 1.0, 0.05127, 0.07227, 0.0999, 1.0, 0.6584, 0.0185, 0.03434, 1.0, 0.02956, 0.04092, 0.05951, 1.0, 0.0319, 0.04519, 0.0648, 1.0, 0.0319, 0.04374, 0.06301, 1.0, 0.6514, 0.01938, 0.0356, 1.0, 0.6514, 0.01938, 0.0356, 1.0, 0.05127, 0.07227, 0.0999, 1.0, 0.05127, 0.07227, 0.0999, 1.0, 0.6584, 0.0185, 0.03434, 1.0, 0.05127, 0.07227, 0.0999, 1.0, 0.05127, 0.07227, 0.0999, 1.0, 0.6584, 0.0185, 0.03434, 1.0, 0.4233, 0.03071, 0.04971, 1.0, 0.05127, 0.07227, 0.0999, 1.0, 0.05127, 0.07227, 0.0999, 1.0, 0.2918, 0.0382, 0.05951, 1.0, 0.0319, 0.04374, 0.06301, 1.0, 0.02956, 0.03955, 0.05613, 1.0, 0.02956, 0.04092, 0.05951, 1.0, 0.05127, 0.07227, 0.0999, 1.0, 0.05127, 0.07227, 0.0999, 1.0, 0.05127, 0.07227, 0.0999, 1.0, 0.6376, 0.02029, 0.03689, 1.0, 0.03434, 0.04667, 0.06848, 1.0, 0.05127, 0.07227, 0.0999, 1.0, 0.6376, 0.01938, 0.0356, 1.0, 0.03434, 0.04667, 0.06848, 1.0, 0.03071, 0.04092, 0.05951, 1.0, 0.05127, 0.07227, 0.0999, 1.0, 0.05127, 0.07227, 0.0999, 1.0, 0.03955, 0.05613, 0.07619, 1.0, 0.04667, 0.06301, 0.09531, 1.0, 0.05127, 0.07227, 0.0999, 1.0, 0.2016, 0.04667, 0.07036, 1.0, 0.05127, 0.07227, 0.0999, 1.0, 0.05127, 0.07227, 0.0999, 1.0, 0.2122, 0.02956, 0.04817, 1.0, 0.3231, 0.0331, 0.05448, 1.0, 0.05127, 0.07227, 0.0999, 1.0, 0.05127, 0.07227, 0.0999, 1.0, 0.3278, 0.0356, 0.05613, 1.0, 0.3968, 0.02956, 0.04817, 1.0, 0.05127, 0.07227, 0.0999, 1.0, 0.05127, 0.07227, 0.0999, 1.0, 0.3278, 0.0356, 0.05613, 1.0, 0.3278, 0.0356, 0.05613, 1.0, 0.05127, 0.07227, 0.0999, 1.0, 0.04817, 0.06663, 0.09306, 1.0, 0.3005, 0.0356, 0.05613, 1.0, 0.0331, 0.04519, 0.06301, 1.0, 0.04817, 0.06663, 0.09306, 1.0, 0.05127, 0.07227, 0.0999, 1.0, 0.05127, 0.07227, 0.0999, 1.0, 0.05127, 0.07227, 0.0999, 1.0, 0.0382, 0.05286, 0.08228, 1.0, 0.05127, 0.07227, 0.0999, 1.0, 0.04231, 0.05781, 0.08866, 1.0, 0.3005, 0.03689, 0.05781, 1.0, 0.3005, 0.0356, 0.05613, 1.0, 0.04817, 0.06663, 0.09306, 1.0, 0.0331, 0.04519, 0.06301, 1.0, 0.5271, 0.02416, 0.04092, 1.0, 0.05127, 0.07227, 0.0999, 1.0, 0.05127, 0.07227, 0.0999, 1.0, 0.4342, 0.02843, 0.04817, 1.0, 0.2122, 0.04374, 0.06663, 1.0, 0.05127, 0.07227, 0.0999, 1.0, 0.05127, 0.07227, 0.0999, 1.0, 0.305, 0.03689, 0.05951, 1.0, 0.305, 0.03689, 0.05951, 1.0, 0.05127, 0.07227, 0.0999, 1.0, 0.05127, 0.07227, 0.0999, 1.0, 0.09531, 0.06125, 0.0865, 1.0, 0.05127, 0.07227, 0.0999, 1.0, 0.05127, 0.07227, 0.0999, 1.0, 0.05127, 0.07227, 0.0999, 1.0, 0.05127, 0.07227, 0.0999, 1.0, 0.01764, 0.02315, 0.0331, 1.0, 0.01938, 0.02624, 0.03689, 1.0, 0.02519, 0.0356, 0.04971, 1.0, 0.5271, 0.02416, 0.04092, 1.0, 0.4072, 0.02956, 0.04667, 1.0, 0.05127, 0.07227, 0.0999, 1.0, 0.05127, 0.07227, 0.0999, 1.0, 0.05127, 0.07227, 0.0999, 1.0, 0.05127, 0.07227, 0.0999, 1.0, 0.05127, 0.07227, 0.0999, 1.0, 0.05127, 0.07227, 0.0999, 1.0, 0.4621, 0.02732, 0.04667, 1.0, 0.04519, 0.0648, 0.08866, 1.0, 0.04971, 0.07036, 0.09759, 1.0, 0.4678, 0.02624, 0.04374, 1.0, 0.4678, 0.02624, 0.04374, 1.0, 0.04971, 0.07036, 0.09759, 1.0, 0.05127, 0.07227, 0.0999, 1.0, 0.4233, 0.02843, 0.04817, 1.0, 0.0382, 0.05286, 0.07421, 1.0, 0.05127, 0.07227, 0.0999, 1.0, 0.04971, 0.07036, 0.09759, 1.0, 0.04519, 0.0648, 0.08866, 1.0, 0.02519, 0.0356, 0.04971, 1.0, 0.03689, 0.05127, 0.07421, 1.0, 0.02624, 0.03689, 0.05781, 1.0, 0.05127, 0.07227, 0.0999, 1.0, 0.05127, 0.07227, 0.0999, 1.0, 0.05127, 0.07227, 0.0999, 1.0, 0.04092, 0.05448, 0.07819, 1.0, 0.04519, 0.06301, 0.0865, 1.0, 0.01764, 0.02315, 0.0331, 1.0, 0.02029, 0.02624, 0.0382, 1.0, 0.05127, 0.07227, 0.0999, 1.0, 0.05127, 0.07227, 0.0999, 1.0, 0.05127, 0.07227, 0.0999, 1.0, 0.05127, 0.07227, 0.0999, 1.0, 0.05127, 0.07227, 0.0999, 1.0, 0.05127, 0.07227, 0.0999, 1.0, 0.05127, 0.07227, 0.0999, 1.0, 0.05127, 0.07227, 0.0999, 1.0, 0.05127, 0.07227, 0.0999, 1.0, 0.01764, 0.02315, 0.0331, 1.0, 0.02217, 0.02843, 0.04231, 1.0, 0.03955, 0.05286, 0.07421, 1.0, 0.02029, 0.02624, 0.0382, 1.0, 0.01521, 0.01938, 0.02843, 1.0, 0.01764, 0.02315, 0.0331, 1.0, 0.02519, 0.0356, 0.04971, 1.0, 0.05127, 0.07227, 0.0999, 1.0, 0.05127, 0.07227, 0.0999, 1.0, 0.05127, 0.07227, 0.0999, 1.0, 0.05127, 0.07227, 0.0999, 1.0, 0.6584, 0.0185, 0.03434, 1.0, 0.04092, 0.05951, 0.08228, 1.0, 0.04817, 0.06848, 0.09531, 1.0, 0.6584, 0.0185, 0.03434, 1.0, 0.05127, 0.07227, 0.0999, 1.0, 0.03071, 0.04092, 0.05781, 1.0, 0.04231, 0.06125, 0.08228, 1.0, 0.05127, 0.07227, 0.0999, 1.0, 0.6584, 0.0185, 0.03434, 1.0, 0.04231, 0.06125, 0.08228, 1.0, 0.02217, 0.02956, 0.04231, 1.0, 0.6584, 0.0185, 0.03434, 1.0, 0.6584, 0.0185, 0.03434, 1.0, 0.05127, 0.07227, 0.0999, 1.0, 0.04667, 0.0648, 0.09531, 1.0, 0.6584, 0.0185, 0.03434, 1.0, 0.03955, 0.05781, 0.08022, 1.0, 0.02217, 0.02956, 0.04374, 1.0, 0.02217, 0.02956, 0.04231, 1.0, 0.04231, 0.06125, 0.08228, 1.0, 0.0356, 0.04667, 0.06848, 1.0, 0.02519, 0.0356, 0.04971, 1.0, 0.05127, 0.07227, 0.0999, 1.0, 0.016, 0.02029, 0.02956, 1.0, 0.6584, 0.0185, 0.03434, 1.0, 0.6584, 0.0185, 0.03434, 1.0, 0.05127, 0.07227, 0.0999, 1.0, 0.04971, 0.07036, 0.09759, 1.0, 0.6514, 0.01938, 0.0356, 1.0, 0.02843, 0.0382, 0.05951, 1.0, 0.04231, 0.06125, 0.0865, 1.0, 0.624, 0.02029, 0.0356, 1.0, 0.624, 0.02029, 0.0356, 1.0, 0.05127, 0.07227, 0.0999, 1.0, 0.0331, 0.04667, 0.06663, 1.0, 0.6172, 0.02029, 0.03689, 1.0, 0.05127, 0.07227, 0.0999, 1.0, 0.05127, 0.07227, 0.0999, 1.0, 0.05127, 0.07227, 0.0999, 1.0, 0.05127, 0.07227, 0.0999, 1.0, 0.05127, 0.07227, 0.0999, 1.0, 0.05127, 0.07227, 0.0999, 1.0, 0.05127, 0.07227, 0.09759, 1.0, 0.05127, 0.07227, 0.0999, 1.0, 0.02843, 0.0382, 0.05951, 1.0, 0.02956, 0.04092, 0.06301, 1.0, 0.02956, 0.03955, 0.05781, 1.0, 0.0331, 0.04667, 0.06663, 1.0, 0.04231, 0.06125, 0.0865, 1.0, 0.03071, 0.04092, 0.05951, 1.0, 0.0319, 0.04519, 0.06301, 1.0, 0.0331, 0.04231, 0.06125, 1.0, 0.6514, 0.01938, 0.0356, 1.0, 0.6514, 0.01938, 0.0356, 1.0, 0.02843, 0.03955, 0.05781, 1.0, 0.02843, 0.0382, 0.05951, 1.0, 0.402, 0.02956, 0.04971, 1.0, 0.04374, 0.05951, 0.08438, 1.0, 0.03434, 0.04817, 0.0648, 1.0, 0.552, 0.02315, 0.03955, 1.0, 0.02029, 0.02732, 0.0382, 1.0, 0.0331, 0.04231, 0.06125, 1.0, 0.02416, 0.03071, 0.04519, 1.0, 0.04374, 0.05951, 0.08438, 1.0, 0.04231, 0.05951, 0.08438, 1.0, 0.03434, 0.04817, 0.0648, 1.0, 0.03434, 0.04817, 0.0648, 1.0, 0.04231, 0.05951, 0.08438, 1.0, 0.02029, 0.02732, 0.03955, 1.0, 0.04519, 0.06125, 0.09306, 1.0, 0.04667, 0.06301, 0.09531, 1.0, 0.03955, 0.05613, 0.07619, 1.0, 0.02416, 0.03071, 0.04519, 1.0, 0.0331, 0.04231, 0.06125, 1.0, 0.5029, 0.02416, 0.04231, 1.0, 0.04092, 0.05613, 0.0865, 1.0, 0.04817, 0.06848, 0.09759, 1.0, 0.3864, 0.03071, 0.04971, 1.0, 0.2705, 0.03955, 0.06125, 1.0, 0.05127, 0.07227, 0.0999, 1.0, 0.05127, 0.07227, 0.0999, 1.0, 0.552, 0.02315, 0.04092, 1.0, 0.552, 0.02315, 0.04092, 1.0, 0.02217, 0.02956, 0.04231, 1.0, 0.02029, 0.02519, 0.0382, 1.0, 0.5647, 0.02122, 0.0382, 1.0, 0.04971, 0.07036, 0.09531, 1.0, 0.02029, 0.02519, 0.0382, 1.0, 0.02217, 0.02956, 0.04231, 1.0, 0.03689, 0.05448, 0.07421, 1.0, 0.05127, 0.07227, 0.0999, 1.0, 0.02956, 0.03955, 0.05613, 1.0, 0.02732, 0.03689, 0.05127, 1.0, 0.03071, 0.03955, 0.05781, 1.0, 0.6584, 0.0185, 0.03434, 1.0, 0.05127, 0.07227, 0.0999, 1.0, 0.04667, 0.06663, 0.09306, 1.0, 0.6584, 0.0185, 0.03434, 1.0, 0.6584, 0.0185, 0.03434, 1.0, 0.05127, 0.07227, 0.0999, 1.0, 0.05127, 0.07227, 0.0999, 1.0, 0.6584, 0.0185, 0.03434, 1.0, 0.05127, 0.07227, 0.0999, 1.0, 0.02732, 0.0356, 0.05127, 1.0, 0.05127, 0.07227, 0.0999, 1.0, 0.05127, 0.07227, 0.0999, 1.0, 0.05127, 0.07227, 0.0999, 1.0, 0.05127, 0.07227, 0.0999, 1.0, 0.05127, 0.07227, 0.0999, 1.0, 0.05127, 0.07227, 0.0999, 1.0, 0.05127, 0.07227, 0.0999, 1.0, 0.05127, 0.07227, 0.0999, 1.0, 0.04092, 0.05781, 0.08022, 1.0, 0.02416, 0.02956, 0.04231, 1.0, 0.03955, 0.05448, 0.07421, 1.0, 0.02624, 0.03689, 0.05127, 1.0, 0.02416, 0.03071, 0.04519, 1.0, 0.03071, 0.04092, 0.05781, 1.0, 0.6584, 0.0185, 0.03434, 1.0, 0.6514, 0.0185, 0.03434, 1.0, 0.05127, 0.07227, 0.0999, 1.0, 0.05127, 0.07227, 0.0999, 1.0, 0.402, 0.03071, 0.05127, 1.0, 0.05127, 0.07227, 0.0999, 1.0, 0.05127, 0.07227, 0.0999, 1.0, 0.3231, 0.03689, 0.05781, 1.0, 0.05127, 0.07227, 0.0999, 1.0, 0.05127, 0.07227, 0.0999, 1.0, 0.05127, 0.07227, 0.0999, 1.0, 0.05127, 0.07227, 0.0999, 1.0, 0.02029, 0.02732, 0.0382, 1.0, 0.0382, 0.05286, 0.07421, 1.0, 0.0331, 0.04231, 0.06125, 1.0, 0.05127, 0.07227, 0.0999, 1.0, 0.05127, 0.07227, 0.0999, 1.0, 0.05127, 0.07227, 0.0999, 1.0, 0.02956, 0.04231, 0.0648, 1.0, 0.05127, 0.07227, 0.0999, 1.0, 0.05127, 0.07227, 0.0999, 1.0, 0.0331, 0.04231, 0.06125, 1.0, 0.02519, 0.03434, 0.04667, 1.0, 0.03071, 0.04092, 0.05951, 1.0, 0.04374, 0.05951, 0.08228, 1.0, 0.05127, 0.07227, 0.0999, 1.0, 0.04971, 0.06848, 0.09531, 1.0, 0.05127, 0.07227, 0.0999, 1.0, 0.05127, 0.07227, 0.0999, 1.0, 0.05127, 0.07227, 0.0999, 1.0, 0.05127, 0.07227, 0.0999, 1.0, 0.05127, 0.07227, 0.0999, 1.0, 0.05127, 0.07227, 0.0999, 1.0, 0.03071, 0.04092, 0.05951, 1.0, 0.02956, 0.03955, 0.05781, 1.0, 0.0319, 0.04519, 0.06301, 1.0, 0.05127, 0.07227, 0.0999, 1.0, 0.05127, 0.07227, 0.0999, 1.0, 0.05127, 0.07227, 0.0999, 1.0, 0.05127, 0.07227, 0.0999, 1.0, 0.6514, 0.0185, 0.03434, 1.0, 0.05127, 0.07227, 0.0999, 1.0, 0.05127, 0.07227, 0.0999, 1.0, 0.6584, 0.0185, 0.03434, 1.0, 0.6584, 0.0185, 0.03434, 1.0, 0.05127, 0.07227, 0.0999, 1.0, 0.05127, 0.07227, 0.0999, 1.0, 0.6376, 0.01938, 0.0356, 1.0, 0.3916, 0.03071, 0.04971, 1.0, 0.05127, 0.07227, 0.0999, 1.0, 0.02843, 0.03955, 0.05286, 1.0, 0.4851, 0.02519, 0.04231, 1.0, 0.05127, 0.07227, 0.0999, 1.0, 0.05127, 0.07227, 0.0999, 1.0, 0.05127, 0.07227, 0.0999, 1.0, 0.05127, 0.07227, 0.0999, 1.0, 0.0999, 0.06125, 0.0865, 1.0, 0.05127, 0.07227, 0.0999, 1.0, 0.05127, 0.07227, 0.0999, 1.0, 0.06848, 0.06848, 0.09531, 1.0, 0.06848, 0.06848, 0.09531, 1.0, 0.05127, 0.07227, 0.0999, 1.0, 0.05127, 0.07227, 0.0999, 1.0, 0.06125, 0.06848, 0.09531, 1.0, 0.05127, 0.07227, 0.0999, 1.0, 0.05127, 0.07227, 0.0999, 1.0, 0.05127, 0.07227, 0.0999, 1.0, 0.0331, 0.04667, 0.07227, 1.0, 0.02843, 0.03955, 0.05286, 1.0, 0.02315, 0.02956, 0.04374, 1.0, 0.02217, 0.02956, 0.04374, 1.0, 0.02315, 0.02956, 0.04092, 1.0, 0.3916, 0.03071, 0.04971, 1.0, 0.3663, 0.0319, 0.05286, 1.0, 0.05127, 0.07227, 0.0999, 1.0, 0.05127, 0.07227, 0.0999, 1.0, 0.6514, 0.01938, 0.0356, 1.0, 0.05127, 0.07227, 0.09759, 1.0, 0.04817, 0.0648, 0.09084, 1.0, 0.6514, 0.01938, 0.0356, 1.0, 0.05127, 0.06663, 0.09306, 1.0, 0.05127, 0.07227, 0.0999, 1.0, 0.05127, 0.07227, 0.0999, 1.0, 0.04817, 0.06663, 0.08866, 1.0, 0.08228, 0.0648, 0.09084, 1.0, 0.05127, 0.07227, 0.0999, 1.0, 0.05127, 0.07227, 0.0999, 1.0, 0.1912, 0.04667, 0.07227, 1.0, 0.5972, 0.02122, 0.0382, 1.0, 0.05127, 0.07227, 0.0999, 1.0, 0.05127, 0.07227, 0.0999, 1.0, 0.624, 0.02029, 0.0356, 1.0, 0.05127, 0.07227, 0.09759, 1.0, 0.05127, 0.07227, 0.0999, 1.0, 0.05127, 0.07227, 0.0999, 1.0, 0.04817, 0.0648, 0.09084, 1.0, 0.6514, 0.01938, 0.0356, 1.0, 0.624, 0.02029, 0.0356, 1.0, 0.05127, 0.07227, 0.0999, 1.0, 0.05127, 0.07227, 0.09759, 1.0, 0.02029, 0.02732, 0.03955, 1.0, 0.05127, 0.07227, 0.0999, 1.0, 0.05127, 0.07227, 0.0999, 1.0, 0.05127, 0.07227, 0.0999, 1.0, 0.05127, 0.07227, 0.0999, 1.0, 0.6172, 0.02029, 0.03689, 1.0, 0.6308, 0.01938, 0.0356, 1.0, 0.05127, 0.07227, 0.0999, 1.0, 0.05127, 0.07227, 0.0999, 1.0, 0.05127, 0.07227, 0.0999, 1.0, 0.6308, 0.01938, 0.0356, 1.0, 0.402, 0.03071, 0.04971, 1.0, 0.3231, 0.0356, 0.05448, 1.0, 0.05127, 0.07227, 0.0999, 1.0, 0.05127, 0.07227, 0.0999, 1.0, 0.3231, 0.03434, 0.05613, 1.0, 0.04817, 0.06848, 0.09531, 1.0, 0.05127, 0.07227, 0.0999, 1.0, 0.05127, 0.07227, 0.0999, 1.0, 0.05127, 0.07227, 0.0999, 1.0, 0.04092, 0.05448, 0.07619, 1.0, 0.05127, 0.07227, 0.0999, 1.0, 0.05127, 0.07227, 0.0999, 1.0, 0.04231, 0.05951, 0.08022, 1.0, 0.05127, 0.07227, 0.0999, 1.0, 0.05127, 0.07227, 0.0999, 1.0, 0.05127, 0.07227, 0.0999, 1.0, 0.05127, 0.07227, 0.0999, 1.0, 0.05127, 0.07227, 0.0999, 1.0, 0.0382, 0.05286, 0.08228, 1.0, 0.02315, 0.02956, 0.04374, 1.0, 0.02315, 0.02956, 0.04092, 1.0, 0.3231, 0.0356, 0.05448, 1.0, 0.3185, 0.0356, 0.05613, 1.0, 0.05127, 0.07227, 0.0999, 1.0, 0.05127, 0.07227, 0.0999, 1.0, 0.04231, 0.05781, 0.08866, 1.0, 0.05127, 0.07227, 0.0999, 1.0, 0.05127, 0.07227, 0.0999, 1.0, 0.0331, 0.04231, 0.06125, 1.0, 0.05127, 0.07227, 0.0999, 1.0, 0.04667, 0.06301, 0.09531, 1.0, 0.02956, 0.04231, 0.0648, 1.0, 0.02624, 0.03689, 0.05781, 1.0, 0.05127, 0.07227, 0.0999, 1.0, 0.02315, 0.02956, 0.04092, 1.0, 0.01764, 0.02315, 0.0331, 1.0, 0.0382, 0.05286, 0.08228, 1.0, 0.04231, 0.05781, 0.08866, 1.0, 0.0331, 0.04231, 0.06125, 1.0, 0.0319, 0.04519, 0.06301, 1.0, 0.05127, 0.07227, 0.0999, 1.0, 0.01764, 0.02315, 0.0331, 1.0, 0.016, 0.02029, 0.02956, 1.0, 0.03955, 0.05613, 0.07619, 1.0, 0.03071, 0.03955, 0.05781, 1.0, 0.02416, 0.03071, 0.04519, 1.0, 0.05127, 0.07227, 0.0999, 1.0, 0.05127, 0.07227, 0.0999, 1.0, 0.6514, 0.0185, 0.03434, 1.0, 0.5906, 0.02122, 0.0382, 1.0, 0.05127, 0.07227, 0.0999, 1.0, 0.02624, 0.03689, 0.05781, 1.0, 0.02956, 0.04092, 0.05951, 1.0, 0.0382, 0.05286, 0.08228, 1.0, 0.0319, 0.04519, 0.06301, 1.0, 0.02315, 0.02956, 0.04374, 1.0, 0.05127, 0.07227, 0.0999, 1.0, 0.02315, 0.02956, 0.04092, 1.0, 0.05127, 0.07227, 0.0999, 1.0, 0.05127, 0.07227, 0.0999, 1.0, 0.04667, 0.06301, 0.09531, 1.0, 0.0331, 0.04231, 0.06125, 1.0, 0.05127, 0.07227, 0.0999, 1.0, 0.02956, 0.04231, 0.0648, 1.0, 0.01938, 0.02624, 0.03689, 1.0, 0.01764, 0.02315, 0.0331, 1.0, 0.3916, 0.03071, 0.04971, 1.0, 0.3419, 0.03434, 0.05448, 1.0, 0.0648, 0.06848, 0.09531, 1.0, 0.05127, 0.07227, 0.0999, 1.0, 0.6376, 0.02029, 0.03689, 1.0, 0.6172, 0.02029, 0.03689, 1.0, 0.0319, 0.04374, 0.06301, 1.0, 0.0319, 0.04519, 0.0648, 1.0, 0.3372, 0.03434, 0.05448, 1.0, 0.6172, 0.02122, 0.0382, 1.0, 0.02624, 0.03689, 0.05781, 1.0, 0.03689, 0.05127, 0.07421, 1.0, 0.05127, 0.07227, 0.0999, 1.0, 0.01764, 0.02315, 0.0331, 1.0, 0.02315, 0.02956, 0.04092, 1.0, 0.05127, 0.07227, 0.0999, 1.0, 0.05127, 0.07227, 0.0999, 1.0, 0.02519, 0.03434, 0.04667, 1.0, 0.0331, 0.04231, 0.06125, 1.0, 0.5149, 0.02315, 0.04092, 1.0, 0.5776, 0.02217, 0.03955, 1.0, 0.02956, 0.04092, 0.05613, 1.0, 0.0331, 0.04667, 0.0648, 1.0, 0.6172, 0.02029, 0.03689, 1.0, 0.5906, 0.02029, 0.03689, 1.0, 0.02029, 0.02732, 0.03955, 1.0, 0.016, 0.02029, 0.02956, 1.0, 0.05127, 0.07227, 0.0999, 1.0, 0.6514, 0.01938, 0.03434, 1.0, 0.04374, 0.06301, 0.0865, 1.0, 0.02956, 0.04092, 0.05613, 1.0, 0.5906, 0.02029, 0.03689, 1.0, 0.5395, 0.02315, 0.04092, 1.0, 0.04971, 0.07036, 0.09759, 1.0, 0.04092, 0.05781, 0.08022, 1.0, 0.6514, 0.01938, 0.0356, 1.0, 0.6172, 0.02029, 0.03689, 1.0, 0.05127, 0.07227, 0.0999, 1.0, 0.01938, 0.02624, 0.03689, 1.0, 0.05127, 0.07227, 0.0999, 1.0, 0.05127, 0.07227, 0.0999, 1.0, 0.03689, 0.05127, 0.07421, 1.0, 0.05127, 0.07227, 0.0999, 1.0, 0.07819, 0.06663, 0.09306, 1.0, 0.05286, 0.07227, 0.0999, 1.0, 0.05127, 0.07227, 0.0999, 1.0, 0.02217, 0.02956, 0.04374, 1.0, 0.6514, 0.01938, 0.0356, 1.0, 0.2747, 0.03955, 0.05951, 1.0, 0.05127, 0.07227, 0.0999, 1.0, 0.0319, 0.04374, 0.06301, 1.0, 0.6172, 0.02122, 0.0382, 1.0, 0.5776, 0.02217, 0.03955, 1.0, 0.0331, 0.04231, 0.06125, 1.0, 0.04231, 0.05951, 0.08228, 1.0, 0.5333, 0.02315, 0.04092, 1.0, 0.5972, 0.02122, 0.0382, 1.0, 0.0319, 0.04519, 0.06301, 1.0, 0.02956, 0.03955, 0.05781, 1.0, 0.6376, 0.02029, 0.03689, 1.0, 0.6376, 0.01938, 0.0356, 1.0, 0.05127, 0.07227, 0.0999, 1.0, 0.02624, 0.03689, 0.05781, 1.0, 0.05127, 0.07227, 0.0999, 1.0, 0.05127, 0.07227, 0.0999, 1.0, 0.016, 0.02029, 0.02956, 1.0, 0.01764, 0.02315, 0.0331, 1.0, 0.6514, 0.01938, 0.0356, 1.0, 0.05127, 0.07227, 0.0999, 1.0, 0.03071, 0.04092, 0.05951, 1.0, 0.02519, 0.03434, 0.04667, 1.0, 0.5972, 0.02122, 0.0382, 1.0, 0.5583, 0.02217, 0.03955, 1.0, 0.04092, 0.05781, 0.08022, 1.0, 0.5776, 0.02217, 0.03955, 1.0, 0.6514, 0.01938, 0.0356, 1.0, 0.02315, 0.02956, 0.04374, 1.0, 0.0319, 0.04519, 0.06301, 1.0, 0.6376, 0.01938, 0.0356, 1.0, 0.05781, 0.07227, 0.0999, 1.0, 0.02956, 0.03955, 0.05781, 1.0, 0.03071, 0.04092, 0.05951, 1.0, 0.5583, 0.02217, 0.03955, 1.0, 0.01764, 0.02315, 0.0331, 1.0, 0.02029, 0.02732, 0.03955, 1.0, 0.6514, 0.0185, 0.03434, 1.0, 0.6514, 0.0185, 0.03434, 1.0, 0.0319, 0.04519, 0.0648, 1.0, 0.05127, 0.07227, 0.0999, 1.0, 0.05127, 0.07227, 0.0999, 1.0, 0.02217, 0.02956, 0.04374, 1.0, 0.02315, 0.02956, 0.04374, 1.0, 0.05448, 0.07227, 0.0999, 1.0, 0.6514, 0.01938, 0.0356, 1.0, 0.6584, 0.0185, 0.03434, 1.0, 0.6584, 0.0185, 0.03434, 1.0, 0.6584, 0.0185, 0.03434, 1.0, 0.6445, 0.01938, 0.0356, 1.0, 0.6584, 0.0185, 0.03434, 1.0, 0.6584, 0.0185, 0.03434, 1.0, 0.6584, 0.0185, 0.03434, 1.0, 0.5149, 0.02519, 0.04231, 1.0, 0.6445, 0.01938, 0.0356, 1.0, 0.6584, 0.0185, 0.03434, 1.0, 0.6584, 0.0185, 0.03434, 1.0, 0.6514, 0.01938, 0.0356, 1.0, 0.624, 0.01938, 0.0356, 1.0, 0.6584, 0.0185, 0.03434, 1.0, 0.6584, 0.0185, 0.03434, 1.0, 0.05127, 0.07227, 0.0999, 1.0, 0.0382, 0.05448, 0.07619, 1.0, 0.6584, 0.0185, 0.03434, 1.0, 0.6584, 0.0185, 0.03434, 1.0, 0.6514, 0.01938, 0.0356, 1.0, 0.6584, 0.0185, 0.03434, 1.0, 0.6584, 0.0185, 0.03434, 1.0, 0.6584, 0.0185, 0.03434, 1.0, 0.6514, 0.01938, 0.0356, 1.0, 0.6445, 0.02029, 0.03689, 1.0, 0.6584, 0.0185, 0.03434, 1.0, 0.6584, 0.0185, 0.03434, 1.0, 0.6584, 0.0185, 0.03434, 1.0, 0.6584, 0.0185, 0.03434, 1.0, 0.6584, 0.0185, 0.03434, 1.0, 0.6584, 0.0185, 0.03434, 1.0, 0.6584, 0.0185, 0.03434, 1.0, 0.6514, 0.0185, 0.03434, 1.0, 0.6584, 0.0185, 0.03434, 1.0, 0.6584, 0.0185, 0.03434, 1.0, 0.6514, 0.01938, 0.0356, 1.0, 0.6514, 0.01938, 0.0356, 1.0, 0.6584, 0.0185, 0.03434, 1.0, 0.6584, 0.0185, 0.03434, 1.0, 0.6584, 0.0185, 0.03434, 1.0, 0.6584, 0.0185, 0.03434, 1.0, 0.6584, 0.0185, 0.03434, 1.0, 0.6584, 0.0185, 0.03434, 1.0, 0.6584, 0.0185, 0.03434, 1.0, 0.6584, 0.0185, 0.03434, 1.0, 0.6514, 0.0185, 0.03434, 1.0, 0.05127, 0.07227, 0.0999, 1.0, 0.6584, 0.0185, 0.03434, 1.0, 0.6445, 0.02029, 0.03689, 1.0, 0.6445, 0.01938, 0.0356, 1.0, 0.6584, 0.0185, 0.03434, 1.0, 0.6584, 0.0185, 0.03434, 1.0, 0.6584, 0.0185, 0.03434, 1.0, 0.6514, 0.0185, 0.03434, 1.0, 0.6584, 0.0185, 0.03434, 1.0, 0.6584, 0.0185, 0.03434, 1.0, 0.6584, 0.0185, 0.03434, 1.0, 0.6584, 0.0185, 0.03434, 1.0, 0.6584, 0.0185, 0.03434, 1.0, 0.6584, 0.0185, 0.03434, 1.0, 0.05127, 0.07227, 0.0999, 1.0, 0.6514, 0.01938, 0.0356, 1.0, 0.6584, 0.0185, 0.03434, 1.0, 0.6584, 0.0185, 0.03434, 1.0, 0.6308, 0.01938, 0.0356, 1.0, 0.6514, 0.01938, 0.0356, 1.0, 0.6584, 0.0185, 0.03434, 1.0, 0.6584, 0.0185, 0.03434, 1.0, 0.6514, 0.0185, 0.03434, 1.0, 0.6584, 0.0185, 0.03434, 1.0, 0.6584, 0.0185, 0.03434, 1.0, 0.6584, 0.0185, 0.03434, 1.0, 0.6584, 0.0185, 0.03434, 1.0, 0.5906, 0.02122, 0.0382, 1.0, 0.6584, 0.0185, 0.03434, 1.0, 0.6584, 0.0185, 0.03434, 1.0, 0.6514, 0.01938, 0.0356, 1.0, 0.3916, 0.03434, 0.05448, 1.0, 0.6584, 0.0185, 0.03434, 1.0, 0.6584, 0.0185, 0.03434, 1.0, 0.6584, 0.0185, 0.03434, 1.0, 0.6584, 0.0185, 0.03434, 1.0, 0.6584, 0.0185, 0.03434, 1.0, 0.6584, 0.0185, 0.03434, 1.0, 0.5972, 0.02122, 0.0382, 1.0, 0.5972, 0.02122, 0.0382, 1.0, 0.6584, 0.0185, 0.03434, 1.0, 0.3916, 0.03434, 0.05448, 1.0, 0.6514, 0.01938, 0.0356, 1.0, 0.6584, 0.0185, 0.03434, 1.0, 0.6584, 0.0185, 0.03434, 1.0, 0.0382, 0.05448, 0.07619, 1.0, 0.05127, 0.07227, 0.0999, 1.0, 0.6514, 0.01938, 0.0356, 1.0, 0.6584, 0.0185, 0.03434, 1.0, 0.05127, 0.07227, 0.0999, 1.0, 0.05127, 0.07227, 0.0999, 1.0, 0.6514, 0.01938, 0.0356, 1.0, 0.6514, 0.01938, 0.0356, 1.0, 0.05127, 0.07227, 0.0999, 1.0, 0.05127, 0.07227, 0.0999, 1.0, 0.6584, 0.01521, 0.02956, 1.0, 0.05127, 0.07227, 0.0999, 1.0, 0.05127, 0.07227, 0.0999, 1.0, 0.6584, 0.0185, 0.03434, 1.0, 0.6514, 0.01938, 0.0356, 1.0, 0.04092, 0.05781, 0.08022, 1.0, 0.05127, 0.07227, 0.0999, 1.0, 0.5776, 0.02217, 0.03955, 1.0, 0.6172, 0.02029, 0.03689, 1.0, 0.0331, 0.04667, 0.0648, 1.0, 0.6172, 0.02029, 0.03689, 1.0, 0.0331, 0.04667, 0.0648, 1.0, 0.0648, 0.06848, 0.09531, 1.0, 0.6172, 0.02029, 0.03689, 1.0, 0.04231, 0.05781, 0.07819, 1.0, 0.05127, 0.07227, 0.0999, 1.0, 0.6584, 0.0185, 0.03434, 1.0, 0.6584, 0.0185, 0.03434, 1.0, 0.4793, 0.02624, 0.04374, 1.0, 0.552, 0.02315, 0.03955, 1.0, 0.05127, 0.07227, 0.0999, 1.0, 0.04519, 0.06125, 0.09306, 1.0, 0.05127, 0.07227, 0.0999, 1.0, 0.04519, 0.06125, 0.09306, 1.0, 0.05127, 0.07227, 0.0999, 1.0, 0.05127, 0.07227, 0.0999, 1.0, 0.05127, 0.07227, 0.0999, 1.0, 0.05127, 0.07227, 0.0999, 1.0, 0.05127, 0.07227, 0.0999, 1.0, 0.05127, 0.07227, 0.0999, 1.0, 0.05127, 0.07227, 0.0999, 1.0, 0.05127, 0.07227, 0.0999, 1.0, 0.05127, 0.07227, 0.0999, 1.0, 0.05127, 0.07227, 0.0999, 1.0, 0.3712, 0.02956, 0.04971, 1.0, 0.04374, 0.05951, 0.08866, 1.0, 0.04092, 0.05613, 0.0865, 1.0, 0.5029, 0.02416, 0.04231, 1.0, 0.6105, 0.02029, 0.03689, 1.0, 0.6445, 0.01938, 0.0356, 1.0, 0.02029, 0.02519, 0.0382, 1.0, 0.04374, 0.05951, 0.08866, 1.0, 0.6105, 0.02029, 0.03689, 1.0, 0.05127, 0.07227, 0.0999, 1.0, 0.05127, 0.07227, 0.0999, 1.0, 0.05127, 0.07227, 0.0999, 1.0, 0.05127, 0.07227, 0.0999, 1.0, 0.02956, 0.03955, 0.05781, 1.0, 0.05127, 0.07227, 0.0999, 1.0, 0.05127, 0.07227, 0.0999, 1.0, 0.05127, 0.07227, 0.0999, 1.0, 0.05127, 0.07227, 0.0999, 1.0, 0.05127, 0.07227, 0.0999, 1.0, 0.05127, 0.07227, 0.0999, 1.0, 0.2462, 0.04092, 0.06301, 1.0, 0.05127, 0.07227, 0.0999, 1.0, 0.6584, 0.0185, 0.03434, 1.0, 0.05127, 0.07227, 0.0999, 1.0, 0.6584, 0.0185, 0.03434, 1.0, 0.1356, 0.04092, 0.06663, 1.0, 0.05127, 0.05781, 0.08438, 1.0, 0.6584, 0.0185, 0.03434, 1.0, 0.06301, 0.05127, 0.08022, 1.0, 0.05127, 0.05781, 0.08438, 1.0, 0.1356, 0.04092, 0.06663, 1.0, 0.06301, 0.05127, 0.08022, 1.0, 0.6584, 0.0185, 0.03434, 1.0, 0.06301, 0.05127, 0.08022, 1.0, 0.06301, 0.05127, 0.08022, 1.0, 0.6584, 0.0185, 0.03434, 1.0, 0.6584, 0.0185, 0.03434, 1.0, 0.06301, 0.05127, 0.08022, 1.0, 0.1356, 0.04092, 0.06663, 1.0, 0.6584, 0.0185, 0.03434, 1.0, 0.05127, 0.07227, 0.0999, 1.0, 0.05127, 0.07227, 0.0999, 1.0, 0.3419, 0.0331, 0.05448, 1.0, 0.05127, 0.07227, 0.0999, 1.0])
me_cylinder.materials.append(mat_mat_platform)
me_cylinder.use_remesh_preserve_volume = False
me_cylinder.use_remesh_preserve_attributes = False
me_cylinder.use_mirror_vertex_groups = False
me_cylinder.update()

# ---- objects
ob_platform = bpy.data.objects.new('platform', me_cylinder)
ob_point = bpy.data.objects.new('Point', light_point)
ob_camera = bpy.data.objects.new('Camera', cam_camera)

# ---- transforms, parenting, visibility, modifiers, constraints
ob_platform.location = (0.0, 0.0, 0.0)
ob_platform.lineart.crease_threshold = 0.0
_m = ob_platform.modifiers.new('Auto Smooth', 'NODES')
_m.node_group = ng_auto_smooth
_gi = [s.identifier for s in ng_auto_smooth.interface.items_tree if s.item_type == 'SOCKET' and s.in_out == 'INPUT']
_m[_gi[1]] = 0.3787  # Angle
ob_point.location = (0.0, 0.0, 6.782)
ob_point.lineart.crease_threshold = 0.0
ob_camera.location = (0.0, 0.0, 0.0)
ob_camera.rotation_euler = (2.019, 0.0, 1.291)
ob_camera.lock_rotations_4d = False
ob_camera.empty_display_type = 'ARROWS'
ob_camera.color = (0.0, 0.0, 0.0, 0.0)
ob_camera.hide_viewport = True
ob_camera.display_type = 'WIRE'
ob_camera.lineart.crease_threshold = 0.0

# ---- collection membership
col_collection_1.objects.link(ob_platform)
col_collection_1.objects.link(ob_point)
col_collection_1.objects.link(ob_camera)

# ---- scene / render settings (as saved in the file)
scene.camera = ob_camera
scene.frame_start = 1; scene.frame_end = 250; scene.frame_set(1)
scene.render.engine = 'BLENDER_EEVEE_NEXT'
scene.render.resolution_percentage = 50
scene.render.dither_intensity = 0.0
scene.cycles.use_denoising = False
scene.cycles.samples = 128
scene.cycles.sampling_pattern = 'TABULATED_SOBOL'
scene.cycles.light_sampling_threshold = 0.0
scene.cycles.use_adaptive_sampling = False
scene.cycles.use_light_tree = False
scene.cycles.blur_glossy = 0.0
scene.cycles.sample_clamp_indirect = 0.0
scene.view_settings.view_transform = 'Standard'
bpy.context.view_layer.update()
